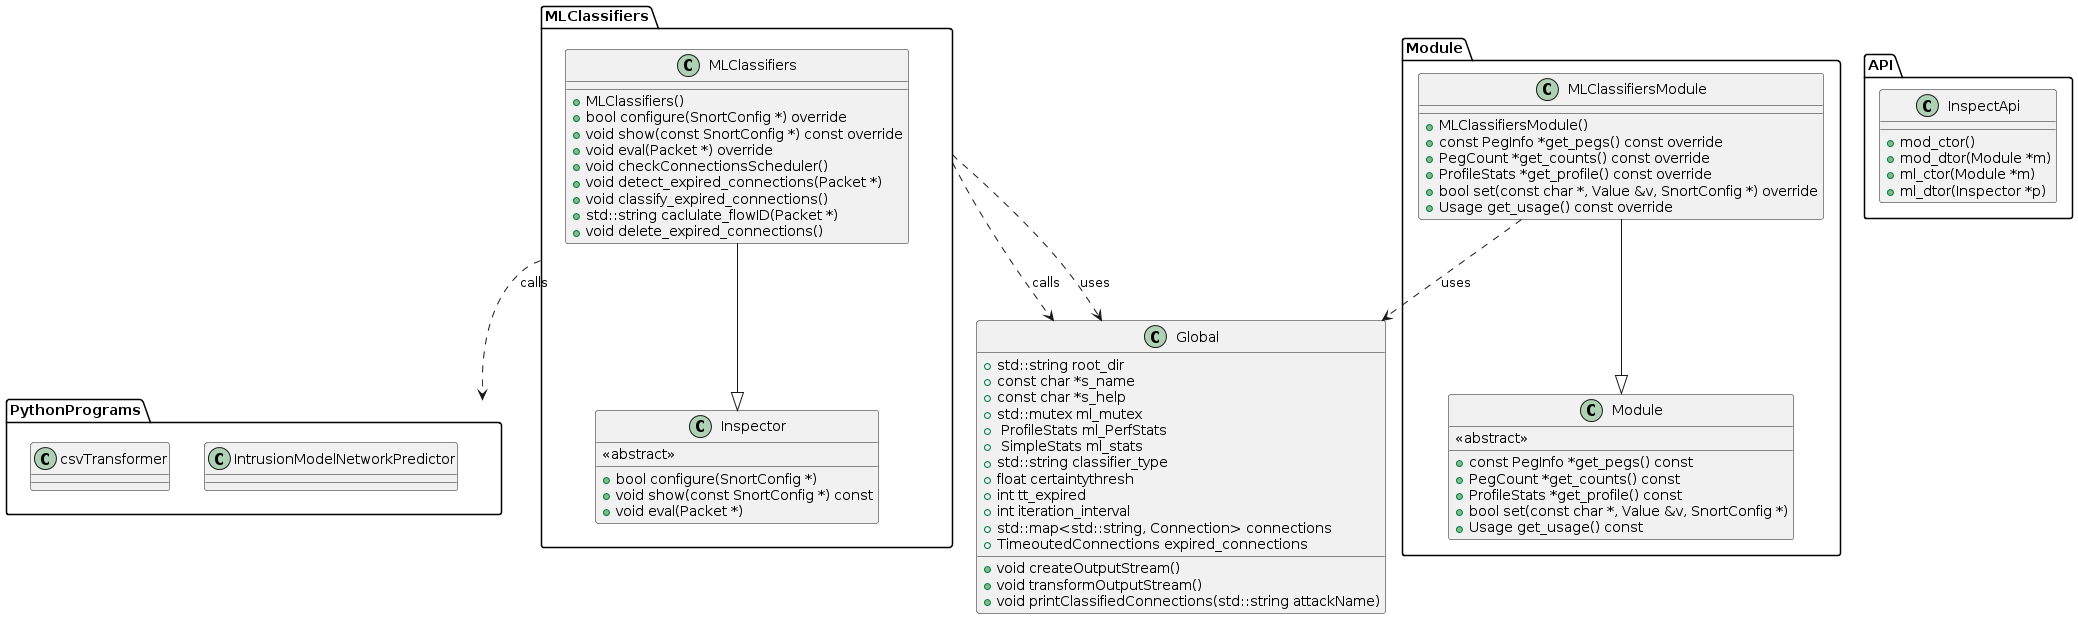

The diagram above was rendered by PlantUML. Its source (embedded in the PNG):
@startuml
!define THREAD_LOCAL <&thread_local>

package "PythonPrograms"{
class "csvTransformer"{}
class "IntrusionModelNetworkPredictor"{}
}

 class "Global" {
        + std::string root_dir
        + const char *s_name
        + const char *s_help
        + std::mutex ml_mutex
        + THREAD_LOCAL ProfileStats ml_PerfStats
        + THREAD_LOCAL SimpleStats ml_stats
        + std::string classifier_type
        + float certaintythresh
        + int tt_expired
        + int iteration_interval
        + std::map<std::string, Connection> connections
        + TimeoutedConnections expired_connections
        + void createOutputStream()
        + void transformOutputStream()
        + void printClassifiedConnections(std::string attackName)

    }

package "MLClassifiers" {
    class Inspector {
        <<abstract>>
        +bool configure(SnortConfig *)
        +void show(const SnortConfig *) const
        +void eval(Packet *)
    }

    class MLClassifiers {
        + MLClassifiers()
        + bool configure(SnortConfig *) override
        + void show(const SnortConfig *) const override
        + void eval(Packet *) override
        + void checkConnectionsScheduler()
        + void detect_expired_connections(Packet *)
        + void classify_expired_connections()
        + std::string caclulate_flowID(Packet *)
        + void delete_expired_connections()
    }
    MLClassifiers --|> Inspector
}



package "Module" {
    class Module {
        <<abstract>>
        + const PegInfo *get_pegs() const
        + PegCount *get_counts() const
        + ProfileStats *get_profile() const
        + bool set(const char *, Value &v, SnortConfig *)
        + Usage get_usage() const
    }

    class MLClassifiersModule {
        + MLClassifiersModule()
        + const PegInfo *get_pegs() const override
        + PegCount *get_counts() const override
        + ProfileStats *get_profile() const override
        + bool set(const char *, Value &v, SnortConfig *) override
        + Usage get_usage() const override
    }
    MLClassifiersModule --|> Module
}

package "API"{
    class InspectApi {
        + mod_ctor()
        + mod_dtor(Module *m)
        + ml_ctor(Module *m)
        + ml_dtor(Inspector *p)
    }
}


MLClassifiers ..> PythonPrograms : calls
MLClassifiers ..> Global : uses
MLClassifiers ..> Global : calls
MLClassifiersModule ..> Global : uses
@enduml